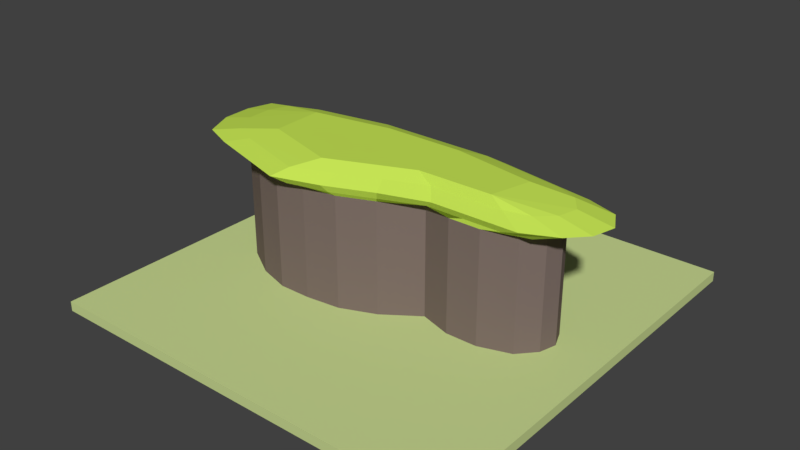 # Source: Forest_IV.blend  (saved by Blender 2.78.0; exported with 4.5.12 LTS)
import bpy
from mathutils import Matrix  # noqa: F401  (used for matrix-valued properties, if any)

bpy.ops.wm.read_factory_settings(use_empty=True)
scene = bpy.context.scene
scene.name = 'Scene'

# ---- collections
col_collection_1 = bpy.data.collections.new('Collection 1'); scene.collection.children.link(col_collection_1)
col_collection_2 = bpy.data.collections.new('Collection 2'); scene.collection.children.link(col_collection_2)
col_collection_3 = bpy.data.collections.new('Collection 3'); scene.collection.children.link(col_collection_3)
col_collection_4 = bpy.data.collections.new('Collection 4'); scene.collection.children.link(col_collection_4)
col_collection_5 = bpy.data.collections.new('Collection 5'); scene.collection.children.link(col_collection_5)
col_collection_6 = bpy.data.collections.new('Collection 6'); scene.collection.children.link(col_collection_6)
col_collection_7 = bpy.data.collections.new('Collection 7'); scene.collection.children.link(col_collection_7)
col_collection_8 = bpy.data.collections.new('Collection 8'); scene.collection.children.link(col_collection_8)
col_collection_9 = bpy.data.collections.new('Collection 9'); scene.collection.children.link(col_collection_9)
col_collection_10 = bpy.data.collections.new('Collection 10'); scene.collection.children.link(col_collection_10)
col_collection_11 = bpy.data.collections.new('Collection 11'); scene.collection.children.link(col_collection_11)
col_collection_12 = bpy.data.collections.new('Collection 12'); scene.collection.children.link(col_collection_12)
col_collection_13 = bpy.data.collections.new('Collection 13'); scene.collection.children.link(col_collection_13)
col_collection_14 = bpy.data.collections.new('Collection 14'); scene.collection.children.link(col_collection_14)
col_collection_15 = bpy.data.collections.new('Collection 15'); scene.collection.children.link(col_collection_15)
col_collection_16 = bpy.data.collections.new('Collection 16'); scene.collection.children.link(col_collection_16)
col_collection_17 = bpy.data.collections.new('Collection 17'); scene.collection.children.link(col_collection_17)
col_collection_18 = bpy.data.collections.new('Collection 18'); scene.collection.children.link(col_collection_18)
col_collection_19 = bpy.data.collections.new('Collection 19'); scene.collection.children.link(col_collection_19)
col_collection_20 = bpy.data.collections.new('Collection 20'); scene.collection.children.link(col_collection_20)

# ---- materials (node trees are filled in below, after node groups)
mat_grass_forest_iv_001 = bpy.data.materials.new('Grass Forest IV.001')
mat_grass_forest_iv_001.alpha_threshold = 0.0
mat_grass_forest_iv_001.use_transparent_shadow = False
mat_grass_forest_iv_001.diffuse_color = (0.59, 0.7, 0.29, 1.0)
mat_grass_forest_iv_001.roughness = 0.5
mat_grass_forest_iv_001.specular_intensity = 0.0
mat_ironwood_forest_iv_001 = bpy.data.materials.new('Ironwood Forest IV.001')
mat_ironwood_forest_iv_001.alpha_threshold = 0.0
mat_ironwood_forest_iv_001.use_transparent_shadow = False
mat_ironwood_forest_iv_001.diffuse_color = (0.208, 0.156, 0.141, 1.0)
mat_ironwood_forest_iv_001.specular_color = (1.0, 0.433, 0.302)
mat_ironwood_forest_iv_001.roughness = 0.5
mat_leaves_forest_iv_001 = bpy.data.materials.new('Leaves Forest IV.001')
mat_leaves_forest_iv_001.alpha_threshold = 0.0
mat_leaves_forest_iv_001.use_transparent_shadow = False
mat_leaves_forest_iv_001.diffuse_color = (0.5797, 0.8, 0.09281, 1.0)
mat_leaves_forest_iv_001.roughness = 0.5
mat_leaves_forest_iv_001.specular_intensity = 0.0

# ---- material node trees

# ---- world
world_world = bpy.data.worlds.new('World'); scene.world = world_world
world_world.color = (0.05088, 0.05088, 0.05088)
world_world.use_sun_shadow = False
world_world.sun_shadow_jitter_overblur = 0.0
world_world.cycles.sampling_method = 'MANUAL'

# ---- meshes
me_cube_002 = bpy.data.meshes.new('Cube.002')
me_cube_002.from_pydata([(8.0, 8.0, -0.1847), (8.0, -8.0, -0.1847), (-8.0, -8.0, -0.1847), (-8.0, 8.0, -0.1847), (8.0, 8.0, 0.1847), (8.0, -8.0, 0.1847), (-8.0, -8.0, 0.1847), (-8.0, 8.0, 0.1847), (-5.629, -1.502, 0.01722), (-5.629, -1.502, 4.396), (-5.71, 1.0, 0.01722), (-5.71, 1.0, 4.396), (5.464, -0.9693, 0.01722), (5.464, -0.9693, 4.396), (5.956, 0.9693, 0.01722), (5.956, 0.9693, 4.396), (1.903, 1.657, 0.01722), (-1.903, 1.657, 0.01722), (-1.903, 1.657, 4.396), (1.903, 1.657, 4.396), (-1.984, -2.597, 0.01722), (1.903, -1.0, 0.01722), (1.903, -1.0, 4.396), (-1.984, -2.597, 4.396), (-6.204, -1.688, 4.548), (-6.443, 1.084, 4.548), (2.225, 2.041, 4.548), (6.347, 1.151, 4.548), (6.022, -1.139, 4.548), (-2.365, -2.982, 4.548), (-2.269, 2.041, 4.548), (2.225, -1.382, 4.548), (-7.174, -1.862, 4.813), (-7.427, 1.332, 4.813), (2.525, 2.4, 4.813), (7.331, 1.394, 4.813), (6.923, -0.9377, 4.813), (-2.72, -3.341, 4.813), (-2.611, 2.4, 4.813), (2.525, -1.523, 4.813), (-5.931, -1.639, 5.113), (-6.167, 1.015, 5.113), (2.141, 1.941, 5.113), (6.071, 1.083, 5.113), (5.769, -0.8299, 5.113), (-2.265, -2.881, 5.113), (-2.173, 1.941, 5.113), (2.141, -1.071, 5.113), (-4.378, -1.277, 5.392), (4.688, 0.6563, 5.392), (-1.463, 1.194, 5.392), (1.516, -0.8848, 5.392), (3.254, 1.849, 4.396), (4.605, 1.62, 4.396), (3.09, -1.365, 0.01722), (4.277, -1.355, 0.01722), (4.605, 1.62, 0.01722), (3.254, 1.849, 0.01722), (4.277, -1.355, 4.396), (3.09, -1.365, 4.396), (3.82, 1.771, 4.548), (5.415, 1.5, 4.548), (5.027, -1.357, 4.548), (3.626, -1.37, 4.548), (4.348, 2.091, 4.813), (6.17, 1.781, 4.813), (5.728, -1.495, 4.813), (4.126, -1.509, 4.813), (3.671, 1.681, 5.113), (5.202, 1.421, 5.113), (4.831, -1.047, 5.113), (3.486, -1.059, 5.113), (0.6344, 2.079, 0.01722), (-0.6344, 2.079, 0.01722), (-0.6344, 2.079, 4.396), (0.6344, 2.079, 4.396), (-0.6881, -2.44, 0.01722), (0.6075, -1.908, 0.01722), (0.6075, -1.908, 4.396), (-0.6881, -2.44, 4.396), (-0.7713, 2.041, 4.548), (0.7268, 2.041, 4.548), (0.6951, -1.991, 4.548), (-0.8347, -2.62, 4.548), (-0.899, 2.4, 4.813), (0.8131, 2.4, 4.813), (0.7768, -2.091, 4.813), (-0.9715, -2.809, 4.813), (-0.7354, 1.941, 5.113), (0.7026, 1.941, 5.113), (0.6721, -1.674, 5.113), (-0.7963, -2.278, 5.113), (1.516, 1.194, 5.392), (-3.172, 1.86, 0.01722), (-4.441, 1.641, 0.01722), (-3.199, -2.608, 4.396), (-4.414, -2.242, 4.396), (-4.441, 1.641, 4.396), (-3.172, 1.86, 4.396), (-4.414, -2.242, 0.01722), (-3.199, -2.608, 0.01722), (-3.799, -2.551, 4.548), (-5.234, -2.119, 4.548), (-5.266, 1.524, 4.548), (-3.767, 1.783, 4.548), (-4.359, -2.848, 4.813), (-5.999, -2.355, 4.813), (-6.035, 1.809, 4.813), (-4.323, 2.105, 4.813), (-3.642, -2.467, 5.113), (-5.019, -2.053, 5.113), (-5.049, 1.444, 5.113), (-3.611, 1.692, 5.113), (-1.526, -2.135, 5.392), (-4.441, 0.6803, 5.392), (-6.114, 0.1662, 0.01722), (-6.085, -0.6677, 0.01722), (-6.085, -0.6677, 4.396), (-6.114, 0.1662, 4.396), (6.047, -0.3231, 0.01722), (6.223, 0.3231, 0.01722), (6.223, 0.3231, 4.396), (6.047, -0.3231, 4.396), (-1.93, 0.2388, 0.01722), (-1.957, -1.179, 0.01722), (1.903, 0.7713, 0.01722), (1.903, -0.1143, 0.01722), (-6.7, -0.7034, 4.548), (-6.732, 0.2812, 4.548), (6.816, 0.4664, 4.548), (6.622, -0.2965, 4.548), (-7.675, -0.7367, 4.813), (-7.711, 0.3885, 4.813), (7.772, 0.6002, 4.813), (7.551, -0.2717, 4.813), (-6.426, -0.694, 5.113), (-6.457, 0.251, 5.113), (6.547, 0.4289, 5.113), (6.362, -0.3035, 5.113), (4.302, -0.8608, 5.392), (3.199, 0.6219, 0.01722), (3.145, -0.1839, 0.01722), (4.496, 0.4725, 0.01722), (4.386, -0.2535, 0.01722), (-0.6523, 0.4163, 0.01722), (-0.6702, -0.8243, 0.01722), (0.6255, 0.5938, 0.01722), (0.6165, -0.4693, 0.01722), (-4.432, 0.1904, 0.01722), (-4.423, -0.8382, 0.01722), (-3.181, 0.2146, 0.01722), (-3.19, -1.009, 0.01722)], [], [(0, 1, 2, 3), (4, 7, 6, 5), (0, 4, 5, 1), (1, 5, 6, 2), (2, 6, 7, 3), (4, 0, 3, 7), (115, 118, 11, 10), (56, 53, 15, 14), (119, 122, 13, 12), (99, 96, 9, 8), (143, 119, 12, 55), (97, 11, 25, 103), (52, 19, 26, 60), (58, 13, 28, 62), (151, 124, 20, 100), (147, 126, 21, 77), (54, 59, 22, 21), (76, 79, 23, 20), (93, 98, 18, 17), (72, 75, 19, 16), (62, 28, 36, 66), (60, 26, 34, 64), (101, 29, 37, 105), (78, 22, 31, 82), (121, 15, 27, 129), (74, 18, 30, 80), (117, 9, 24, 127), (95, 23, 29, 101), (105, 37, 45, 109), (84, 38, 46, 88), (86, 39, 47, 90), (103, 25, 33, 107), (129, 27, 35, 133), (127, 24, 32, 131), (82, 31, 39, 86), (80, 30, 38, 84), (135, 40, 48, 114), (137, 43, 49, 139), (111, 41, 114), (64, 34, 42, 68), (66, 36, 44, 70), (107, 33, 41, 111), (133, 35, 43, 137), (131, 32, 40, 135), (90, 47, 51, 113), (88, 46, 50, 92), (109, 45, 113), (68, 42, 92), (70, 44, 139), (47, 71, 139, 51), (71, 70, 139), (43, 69, 92, 49), (69, 68, 92), (39, 67, 71, 47), (67, 66, 70, 71), (35, 65, 69, 43), (65, 64, 68, 69), (27, 61, 65, 35), (61, 60, 64, 65), (31, 63, 67, 39), (63, 62, 66, 67), (12, 13, 58, 55), (55, 58, 59, 54), (22, 59, 63, 31), (59, 58, 62, 63), (15, 53, 61, 27), (53, 52, 60, 61), (126, 141, 54, 21), (141, 143, 55, 54), (16, 19, 52, 57), (57, 52, 53, 56), (42, 89, 92), (89, 88, 92), (45, 91, 113), (91, 90, 113), (26, 81, 85, 34), (81, 80, 84, 85), (29, 83, 87, 37), (83, 82, 86, 87), (37, 87, 91, 45), (87, 86, 90, 91), (34, 85, 89, 42), (85, 84, 88, 89), (19, 75, 81, 26), (75, 74, 80, 81), (23, 79, 83, 29), (79, 78, 82, 83), (17, 18, 74, 73), (73, 74, 75, 72), (21, 22, 78, 77), (77, 78, 79, 76), (124, 145, 76, 20), (145, 147, 77, 76), (40, 110, 113, 48), (110, 109, 113), (38, 108, 112, 46), (108, 107, 111, 112), (46, 112, 114, 50), (112, 111, 114), (30, 104, 108, 38), (104, 103, 107, 108), (32, 106, 110, 40), (106, 105, 109, 110), (9, 96, 102, 24), (96, 95, 101, 102), (24, 102, 106, 32), (102, 101, 105, 106), (10, 11, 97, 94), (94, 97, 98, 93), (116, 149, 99, 8), (149, 151, 100, 99), (18, 98, 104, 30), (98, 97, 103, 104), (20, 23, 95, 100), (100, 95, 96, 99), (94, 93, 150, 148), (148, 150, 151, 149), (10, 94, 148, 115), (115, 148, 149, 116), (73, 72, 146, 144), (144, 146, 147, 145), (17, 73, 144, 123), (123, 144, 145, 124), (57, 56, 142, 140), (140, 142, 143, 141), (16, 57, 140, 125), (125, 140, 141, 126), (113, 50, 114, 48), (51, 92, 50, 113), (49, 92, 51, 139), (33, 132, 136, 41), (132, 131, 135, 136), (36, 134, 138, 44), (134, 133, 137, 138), (44, 138, 139), (138, 137, 139), (41, 136, 114), (136, 135, 114), (25, 128, 132, 33), (128, 127, 131, 132), (28, 130, 134, 36), (130, 129, 133, 134), (11, 118, 128, 25), (118, 117, 127, 128), (13, 122, 130, 28), (122, 121, 129, 130), (72, 16, 125, 146), (146, 125, 126, 147), (93, 17, 123, 150), (150, 123, 124, 151), (56, 14, 120, 142), (142, 120, 119, 143), (14, 15, 121, 120), (120, 121, 122, 119), (8, 9, 117, 116), (116, 117, 118, 115)])
me_cube_002.polygons.foreach_set('use_smooth', [True] * 156)
me_cube_002.polygons.foreach_set('material_index', [0, 0, 0, 0, 0, 0, 1, 1, 1, 1, 0, 2, 2, 2, 0, 0, 1, 1, 1, 1, 2, 2, 2, 2, 2, 2, 2, 2, 2, 2, 2, 2, 2, 2, 2, 2, 2, 2, 2, 2, 2, 2, 2, 2, 2, 2, 2, 2, 2, 2, 2, 2, 2, 2, 2, 2, 2, 2, 2, 2, 2, 1, 1, 2, 2, 2, 2, 0, 0, 1, 1, 2, 2, 2, 2, 2, 2, 2, 2, 2, 2, 2, 2, 2, 2, 2, 2, 1, 1, 1, 1, 0, 0, 2, 2, 2, 2, 2, 2, 2, 2, 2, 2, 2, 2, 2, 2, 1, 1, 0, 0, 2, 2, 1, 1, 0, 0, 0, 0, 0, 0, 0, 0, 0, 0, 0, 0, 2, 2, 2, 2, 2, 2, 2, 2, 2, 2, 2, 2, 2, 2, 2, 2, 2, 2, 2, 0, 0, 0, 0, 0, 0, 1, 1, 1, 1])
_k = set([(0, 1), (0, 3), (0, 4), (1, 2), (1, 5), (2, 3), (2, 6), (3, 7), (4, 5), (4, 7), (5, 6), (6, 7), (8, 9), (8, 99), (8, 116), (9, 24), (9, 96), (9, 117), (10, 11), (10, 94), (10, 115), (11, 25), (11, 97), (11, 118), (12, 13), (12, 55), (12, 119), (13, 28), (13, 58), (13, 122), (14, 15), (14, 56), (14, 120), (15, 27), (15, 53), (15, 121), (16, 19), (16, 57), (16, 72), (17, 18), (17, 73), (17, 93), (18, 30), (18, 74), (18, 98), (19, 26), (19, 52), (19, 75), (20, 23), (20, 76), (20, 100), (21, 22), (21, 54), (21, 77), (22, 31), (22, 59), (22, 78), (23, 29), (23, 79), (23, 95), (24, 32), (24, 102), (24, 127), (25, 33), (25, 103), (25, 128), (26, 34), (26, 60), (26, 81), (27, 35), (27, 61), (27, 129), (28, 36), (28, 62), (28, 130), (29, 37), (29, 83), (29, 101), (30, 38), (30, 80), (30, 104), (31, 39), (31, 63), (31, 82), (32, 40), (32, 106), (32, 131), (33, 41), (33, 107), (33, 132), (34, 42), (34, 64), (34, 85), (35, 43), (35, 65), (35, 133), (36, 44), (36, 66), (36, 134), (37, 45), (37, 87), (37, 105), (38, 46), (38, 84), (38, 108), (39, 47), (39, 67), (39, 86), (40, 48), (40, 110), (40, 135), (41, 111), (41, 114), (41, 136), (42, 68), (42, 89), (42, 92), (43, 49), (43, 69), (43, 137), (44, 70), (44, 138), (44, 139), (45, 91), (45, 109), (45, 113), (46, 50), (46, 88), (46, 112), (47, 51), (47, 71), (47, 90), (48, 113), (48, 114), (49, 92), (49, 139), (50, 92), (50, 114), (51, 113), (51, 139), (52, 53), (52, 57), (52, 60), (53, 56), (53, 61), (54, 55), (54, 59), (55, 58), (56, 57), (58, 59), (58, 62), (59, 63), (60, 61), (61, 65), (62, 63), (62, 66), (64, 65), (65, 69), (66, 67), (66, 70), (68, 69), (69, 92), (70, 71), (70, 139), (72, 73), (72, 75), (73, 74), (74, 75), (74, 80), (75, 81), (76, 77), (76, 79), (77, 78), (78, 79), (78, 82), (79, 83), (80, 81), (82, 83), (82, 86), (83, 87), (84, 85), (86, 87), (86, 90), (87, 91), (88, 89), (90, 91), (93, 94), (93, 98), (94, 97), (95, 96), (95, 100), (95, 101), (96, 99), (96, 102), (97, 98), (97, 103), (98, 104), (99, 100), (101, 102), (102, 106), (103, 104), (103, 107), (105, 106), (106, 110), (107, 108), (107, 111), (109, 110), (111, 112), (111, 114), (114, 135), (114, 136), (115, 116), (115, 118), (116, 117), (117, 118), (117, 127), (118, 128), (119, 120), (119, 122), (120, 121), (121, 122), (121, 129), (122, 130), (127, 128), (127, 131), (128, 132), (129, 130), (129, 133), (130, 134), (131, 132), (131, 135), (132, 136), (133, 134), (133, 137), (134, 138), (135, 136), (137, 138), (137, 139), (138, 139)])
me_cube_002.attributes.new('sharp_edge', 'BOOLEAN', 'EDGE').data.foreach_set('value', [ (min(e.vertices), max(e.vertices)) in _k for e in me_cube_002.edges])
me_cube_002.materials.append(mat_grass_forest_iv_001)
me_cube_002.materials.append(mat_ironwood_forest_iv_001)
me_cube_002.materials.append(mat_leaves_forest_iv_001)
me_cube_002.use_remesh_preserve_volume = False
me_cube_002.use_remesh_preserve_attributes = False
me_cube_002.use_mirror_vertex_groups = False
me_cube_002.update()
me_cube_002.normals_split_custom_set([tuple(v) for v in zip(*[iter([0.0, 0.0, -1.0, 0.0, 0.0, -1.0, 0.0, 0.0, -1.0, 0.0, 0.0, -1.0, 8.466e-10, 0.0, 1.0, 8.466e-10, 0.0, 1.0, 8.466e-10, 0.0, 1.0, 8.466e-10, 0.0, 1.0, 1.0, -2.824e-07, 1.937e-06, 1.0, -2.824e-07, 1.937e-06, 1.0, -2.824e-07, 1.937e-06, 1.0, -2.824e-07, 1.937e-06, -2.831e-07, -1.0, -5.165e-06, -2.831e-07, -1.0, -5.165e-06, -2.831e-07, -1.0, -5.165e-06, -2.831e-07, -1.0, -5.165e-06, -1.0, 2.421e-07, -5.81e-06, -1.0, 2.421e-07, -5.81e-06, -1.0, 2.421e-07, -5.81e-06, -1.0, 2.421e-07, -5.81e-06, 2.384e-07, 1.0, 7.101e-06, 2.384e-07, 1.0, 7.101e-06, 2.384e-07, 1.0, 7.101e-06, 2.384e-07, 1.0, 7.101e-06, -0.8998, 0.4363, -1.469e-08, -0.8998, 0.4363, -1.469e-08, -0.8998, 0.4363, -1.469e-08, -0.8998, 0.4363, -1.469e-08, 0.4341, 0.9009, -1.315e-07, 0.4341, 0.9009, -1.315e-07, 0.4341, 0.9009, -1.315e-07, 0.4341, 0.9009, -1.315e-07, 0.7425, -0.6698, -1.017e-07, 0.7425, -0.6698, -1.017e-07, 0.7425, -0.6698, -1.017e-07, 0.7425, -0.6698, -1.017e-07, -0.5206, -0.8538, 0.0, -0.5206, -0.8538, 0.0, -0.5206, -0.8538, 0.0, -0.5206, -0.8538, 0.0, 2.521e-08, 1.062e-08, -1.0, 5.776e-08, 8.04e-09, -1.0, 3.602e-08, 5.4e-08, -1.0, 1.467e-08, 2.204e-08, -1.0, -0.1825, 0.4132, -0.8922, -0.1825, 0.4132, -0.8922, -0.1825, 0.4132, -0.8922, -0.1825, 0.4132, -0.8922, 0.018, 0.6782, -0.7346, 0.018, 0.6782, -0.7346, 0.018, 0.6782, -0.7346, 0.018, 0.6782, -0.7346, 0.1354, -0.4894, -0.8615, 0.1354, -0.4894, -0.8615, 0.1354, -0.4894, -0.8615, 0.1354, -0.4894, -0.8615, -2.322e-10, 0.0, -1.0, 4.763e-10, 0.0, -1.0, 3.486e-10, 0.0, -1.0, -2.765e-10, 0.0, -1.0, -2.768e-10, 0.0, -1.0, 1.759e-10, 0.0, -1.0, 1.704e-10, 0.0, -1.0, -9.571e-10, 0.0, -1.0, -0.2942, -0.9558, 0.0, -0.2942, -0.9558, 0.0, -0.2942, -0.9558, 0.0, -0.2942, -0.9558, 0.0, 0.1203, -0.9927, -3.358e-08, 0.1203, -0.9927, -3.358e-08, 0.1203, -0.9927, -3.358e-08, 0.1203, -0.9927, -3.358e-08, 0.1578, 0.9875, 0.0, 0.1578, 0.9875, 0.0, 0.1578, 0.9875, 0.0, 0.1578, 0.9875, 0.0, 0.3154, 0.949, 0.0, 0.3154, 0.949, 0.0, 0.3154, 0.949, 0.0, 0.3154, 0.949, 0.0, 0.2486, -0.702, -0.6674, 0.2486, -0.702, -0.6674, 0.2486, -0.702, -0.6674, 0.2486, -0.702, -0.6674, 0.09168, 0.5402, -0.8365, 0.09168, 0.5402, -0.8365, 0.09168, 0.5402, -0.8365, 0.09168, 0.5402, -0.8365, -0.1469, -0.4888, -0.86, -0.1469, -0.4888, -0.86, -0.1469, -0.4888, -0.86, -0.1469, -0.4888, -0.86, 0.2129, -0.3965, -0.893, 0.2129, -0.3965, -0.893, 0.2129, -0.3965, -0.893, 0.2129, -0.3965, -0.893, 0.2501, 0.1384, -0.9583, 0.2501, 0.1384, -0.9583, 0.2501, 0.1384, -0.9583, 0.2501, 0.1384, -0.9583, -0.08848, 0.5805, -0.8094, -0.08848, 0.5805, -0.8094, -0.08848, 0.5805, -0.8094, -0.08848, 0.5805, -0.8094, -0.2251, -0.1179, -0.9672, -0.2251, -0.1179, -0.9672, -0.2251, -0.1179, -0.9672, -0.2251, -0.1179, -0.9672, -0.08432, -0.5306, -0.8434, -0.08432, -0.5306, -0.8434, -0.08432, -0.5306, -0.8434, -0.08432, -0.5306, -0.8434, -0.1341, -0.446, 0.8849, -0.1341, -0.446, 0.8849, -0.1341, -0.446, 0.8849, -0.1341, -0.446, 0.8849, 0.0, 0.5473, 0.8369, 0.0, 0.5473, 0.8369, 0.0, 0.5473, 0.8369, 0.0, 0.5473, 0.8369, 0.1784, -0.4898, 0.8534, 0.1784, -0.4898, 0.8534, 0.1784, -0.4898, 0.8534, 0.1784, -0.4898, 0.8534, -0.1466, 0.411, -0.8997, -0.1466, 0.411, -0.8997, -0.1466, 0.411, -0.8997, -0.1466, 0.411, -0.8997, 0.2343, 0.1443, -0.9614, 0.2343, 0.1443, -0.9614, 0.2343, 0.1443, -0.9614, 0.2343, 0.1443, -0.9614, -0.249, -0.1178, -0.9613, -0.249, -0.1178, -0.9613, -0.249, -0.1178, -0.9613, -0.249, -0.1178, -0.9613, 0.2805, -0.7809, -0.5581, 0.2805, -0.7809, -0.5581, 0.2805, -0.7809, -0.5581, 0.2805, -0.7809, -0.5581, 0.0, 0.5936, -0.8048, 0.0, 0.5936, -0.8048, 0.0, 0.5936, -0.8048, 0.0, 0.5936, -0.8048, -0.1421, -0.02734, 0.9895, -0.1421, -0.02734, 0.9895, -0.1421, -0.02734, 0.9895, -0.1421, -0.02734, 0.9895, 0.1486, 0.006269, 0.9889, 0.1486, 0.006269, 0.9889, 0.1486, 0.006269, 0.9889, 0.1486, 0.006269, 0.9889, -0.1027, 0.2671, 0.9582, -0.1027, 0.2671, 0.9582, -0.1027, 0.2671, 0.9582, 0.08403, 0.4952, 0.8647, 0.08403, 0.4952, 0.8647, 0.08403, 0.4952, 0.8647, 0.08403, 0.4952, 0.8647, 0.1506, -0.4147, 0.8974, 0.1506, -0.4147, 0.8974, 0.1506, -0.4147, 0.8974, 0.1506, -0.4147, 0.8974, -0.1336, 0.37, 0.9194, -0.1336, 0.37, 0.9194, -0.1336, 0.37, 0.9194, -0.1336, 0.37, 0.9194, 0.2087, 0.1324, 0.969, 0.2087, 0.1324, 0.969, 0.2087, 0.1324, 0.969, 0.2087, 0.1324, 0.969, -0.2224, -0.1071, 0.9691, -0.2224, -0.1071, 0.9691, -0.2224, -0.1071, 0.9691, -0.2224, -0.1071, 0.9691, 0.2137, -0.5199, 0.8271, 0.2137, -0.5199, 0.8271, 0.2137, -0.5199, 0.8271, 0.2137, -0.5199, 0.8271, 0.0, 0.3492, 0.937, 0.0, 0.3492, 0.937, 0.0, 0.3492, 0.937, 0.0, 0.3492, 0.937, -0.0827, -0.2751, 0.9579, -0.0827, -0.2751, 0.9579, -0.08859, -0.2705, 0.9586, 0.05258, 0.3098, 0.9493, 0.05258, 0.3098, 0.9493, 0.05258, 0.3098, 0.9493, 0.1532, -0.661, 0.7346, 0.1532, -0.661, 0.7346, 0.1532, -0.661, 0.7346, 0.007113, -0.824, 0.5666, 0.007113, -0.824, 0.5666, 0.007112, -0.824, 0.5666, 0.007113, -0.824, 0.5666, 0.007113, -0.824, 0.5666, 0.007112, -0.824, 0.5666, 0.007112, -0.824, 0.5666, 0.06548, 0.3018, 0.9511, 0.06548, 0.3018, 0.9511, 0.06548, 0.3018, 0.9511, 0.06548, 0.3018, 0.9511, 0.05258, 0.3098, 0.9493, 0.05258, 0.3098, 0.9493, 0.05258, 0.3098, 0.9493, 0.004753, -0.5506, 0.8348, 0.004753, -0.5506, 0.8348, 0.004753, -0.5506, 0.8348, 0.004753, -0.5506, 0.8348, 0.004753, -0.5506, 0.8348, 0.004753, -0.5506, 0.8348, 0.004753, -0.5506, 0.8348, 0.004753, -0.5506, 0.8348, 0.1343, 0.3752, 0.9171, 0.1343, 0.3752, 0.9171, 0.1343, 0.3752, 0.9171, 0.1343, 0.3752, 0.9171, 0.08403, 0.4952, 0.8647, 0.08403, 0.4952, 0.8647, 0.08403, 0.4952, 0.8647, 0.08403, 0.4952, 0.8647, 0.147, 0.4174, -0.8967, 0.147, 0.4174, -0.8967, 0.147, 0.4174, -0.8967, 0.147, 0.4174, -0.8967, 0.09168, 0.5403, -0.8365, 0.09168, 0.5402, -0.8365, 0.09168, 0.5402, -0.8365, 0.09168, 0.5403, -0.8365, 0.007583, -0.8785, -0.4777, 0.007583, -0.8785, -0.4777, 0.007583, -0.8785, -0.4777, 0.007583, -0.8785, -0.4777, 0.007583, -0.8785, -0.4777, 0.007583, -0.8785, -0.4777, 0.007583, -0.8785, -0.4777, 0.007583, -0.8785, -0.4777, 0.3091, -0.951, -3.446e-08, 0.3091, -0.951, -3.446e-08, 0.3091, -0.951, -3.446e-08, 0.3091, -0.951, -3.446e-08, 0.008632, -1.0, -6.181e-09, 0.008632, -1.0, -6.181e-09, 0.008632, -1.0, -6.181e-09, 0.008632, -1.0, -6.181e-09, -0.1017, -0.7451, -0.6592, -0.1017, -0.7451, -0.6592, -0.1017, -0.7451, -0.6592, -0.1017, -0.7451, -0.6592, 0.008617, -0.9982, -0.05871, 0.008617, -0.9982, -0.05871, 0.008617, -0.9982, -0.05871, 0.008617, -0.9982, -0.05871, 0.1973, 0.4504, -0.8708, 0.1973, 0.4504, -0.8708, 0.1973, 0.4504, -0.8708, 0.1973, 0.4504, -0.8708, 0.1663, 0.9798, -0.1114, 0.1663, 0.9798, -0.1114, 0.1663, 0.9798, -0.1114, 0.1663, 0.9798, -0.1114, 1.759e-10, 0.0, -1.0, 2.386e-10, 0.0, -1.0, 1.382e-10, 0.0, -1.0, 1.704e-10, 0.0, -1.0, 2.386e-10, 0.0, -1.0, 2.521e-08, 1.062e-08, -1.0, 1.467e-08, 2.204e-08, -1.0, 1.382e-10, 0.0, -1.0, -0.1411, 0.99, -1.201e-08, -0.1411, 0.99, -1.201e-08, -0.1411, 0.99, -1.201e-08, -0.1411, 0.99, -1.201e-08, 0.1673, 0.9859, -2.063e-08, 0.1673, 0.9859, -2.063e-08, 0.1673, 0.9859, -2.063e-08, 0.1673, 0.9859, -2.063e-08, 0.0, 0.3492, 0.937, 0.0, 0.3492, 0.937, 0.0, 0.3492, 0.937, 0.0, 0.3492, 0.937, 0.0, 0.3492, 0.937, 0.0, 0.3492, 0.937, 0.2137, -0.5199, 0.8271, 0.2137, -0.5199, 0.8271, 0.2137, -0.5199, 0.8271, 0.2137, -0.5199, 0.8271, 0.2137, -0.5199, 0.8271, 0.2137, -0.5199, 0.8271, 0.0, 0.5936, -0.8048, 0.0, 0.5936, -0.8048, 0.0, 0.5936, -0.8048, 0.0, 0.5936, -0.8048, 0.0, 0.5936, -0.8048, 0.0, 0.5936, -0.8048, 0.0, 0.5936, -0.8048, 0.0, 0.5936, -0.8048, 0.2098, -0.77, -0.6026, 0.2098, -0.77, -0.6026, 0.2098, -0.77, -0.6026, 0.2098, -0.77, -0.6026, 0.3445, -0.8384, -0.4224, 0.3445, -0.8384, -0.4224, 0.3445, -0.8384, -0.4224, 0.3445, -0.8384, -0.4224, 0.2123, -0.6018, 0.7699, 0.2123, -0.6018, 0.7699, 0.2123, -0.6018, 0.7699, 0.2123, -0.6018, 0.7699, 0.2194, -0.5338, 0.8167, 0.2194, -0.5338, 0.8167, 0.2194, -0.5338, 0.8167, 0.2194, -0.5338, 0.8167, 0.0, 0.5473, 0.8369, 0.0, 0.5473, 0.8369, 0.0, 0.5473, 0.8369, 0.0, 0.5473, 0.8369, 0.0, 0.5473, 0.8369, 0.0, 0.5473, 0.8369, 0.0, 0.5473, 0.8369, 0.0, 0.5473, 0.8369, 0.09037, 0.5929, -0.8002, 0.09037, 0.5929, -0.8002, 0.09037, 0.5929, -0.8002, 0.09037, 0.5929, -0.8002, 0.0, 0.9711, 0.2385, 0.0, 0.9711, 0.2385, 0.0, 0.9711, 0.2385, 0.0, 0.9711, 0.2385, 0.09972, -0.5429, -0.8339, 0.09972, -0.5429, -0.8339, 0.09972, -0.5429, -0.8339, 0.09972, -0.5429, -0.8339, 0.3078, -0.7489, -0.5869, 0.3078, -0.7489, -0.5869, 0.3078, -0.7489, -0.5869, 0.3078, -0.7489, -0.5869, -0.3154, 0.949, 0.0, -0.3154, 0.949, 0.0, -0.3154, 0.949, 0.0, -0.3154, 0.949, 0.0, 0.0, 1.0, 4.291e-08, 0.0, 1.0, 4.291e-08, 0.0, 1.0, 4.291e-08, 0.0, 1.0, 4.291e-08, 0.5739, -0.8189, 1.562e-08, 0.5739, -0.8189, 1.562e-08, 0.5739, -0.8189, 1.562e-08, 0.5739, -0.8189, 1.562e-08, 0.3801, -0.9249, -1.319e-08, 0.3801, -0.9249, -1.319e-08, 0.3801, -0.9249, -1.319e-08, 0.3801, -0.9249, -1.319e-08, 4.763e-10, 0.0, -1.0, -1.016e-10, 0.0, -1.0, -8.414e-11, 0.0, -1.0, 3.486e-10, 0.0, -1.0, -1.016e-10, 0.0, -1.0, -2.768e-10, 0.0, -1.0, -9.571e-10, 0.0, -1.0, -8.414e-11, 0.0, -1.0, -0.09079, -0.2688, 0.9589, -0.08483, -0.2734, 0.9581, -0.08859, -0.2705, 0.9586, -0.09079, -0.2688, 0.9589, -0.08483, -0.2734, 0.9581, -0.0827, -0.2751, 0.9579, -0.08859, -0.2705, 0.9586, -0.08422, 0.488, 0.8688, -0.08422, 0.488, 0.8688, -0.08422, 0.488, 0.8688, -0.08422, 0.488, 0.8688, -0.08422, 0.488, 0.8688, -0.08422, 0.488, 0.8688, -0.08422, 0.488, 0.8688, -0.08422, 0.488, 0.8688, -0.05254, 0.3044, 0.9511, -0.05254, 0.3044, 0.9511, -0.05254, 0.3044, 0.9511, -0.05254, 0.3044, 0.9511, -0.05254, 0.3044, 0.9511, -0.05254, 0.3044, 0.9511, -0.05254, 0.3044, 0.9511, -0.09196, 0.5328, -0.8412, -0.09196, 0.5328, -0.8412, -0.09197, 0.5328, -0.8412, -0.09196, 0.5328, -0.8412, -0.09196, 0.5328, -0.8412, -0.09197, 0.5328, -0.8412, -0.09197, 0.5328, -0.8412, -0.09197, 0.5328, -0.8412, -0.1604, -0.3692, 0.9154, -0.1604, -0.3692, 0.9154, -0.1604, -0.3692, 0.9154, -0.1604, -0.3692, 0.9154, -0.1341, -0.446, 0.8849, -0.1341, -0.446, 0.8849, -0.1341, -0.446, 0.8849, -0.1341, -0.446, 0.8849, -0.185, -0.3448, -0.9203, -0.185, -0.3448, -0.9203, -0.185, -0.3448, -0.9203, -0.185, -0.3448, -0.9203, -0.2273, -0.7561, -0.6137, -0.2273, -0.7561, -0.6137, -0.2273, -0.7561, -0.6137, -0.2273, -0.7561, -0.6137, -0.1764, -0.4093, -0.8952, -0.1764, -0.4093, -0.8952, -0.1764, -0.4093, -0.8952, -0.1764, -0.4093, -0.8952, -0.1469, -0.4888, -0.86, -0.1469, -0.4888, -0.86, -0.1469, -0.4888, -0.86, -0.1469, -0.4888, -0.86, -0.4508, 0.8926, 1.078e-08, -0.4508, 0.8926, 1.078e-08, -0.4508, 0.8926, 1.078e-08, -0.4508, 0.8926, 1.078e-08, -0.1701, 0.9854, 3.635e-08, -0.1701, 0.9854, 3.635e-08, -0.1701, 0.9854, 3.635e-08, -0.1701, 0.9854, 3.635e-08, -5.459e-08, 1.637e-08, -1.0, -2.388e-08, 1.244e-08, -1.0, -9.493e-09, 1.684e-08, -1.0, -2.601e-08, 4.78e-08, -1.0, -2.388e-08, 1.244e-08, -1.0, -2.322e-10, 0.0, -1.0, -2.765e-10, 0.0, -1.0, -9.493e-09, 1.684e-08, -1.0, -0.01374, 0.6808, -0.7323, -0.01374, 0.6808, -0.7323, -0.01374, 0.6808, -0.7323, -0.01374, 0.6808, -0.7323, -0.1677, 0.9718, -0.1655, -0.1677, 0.9718, -0.1655, -0.1677, 0.9718, -0.1655, -0.1677, 0.9718, -0.1655, 0.008399, -1.0, -7.996e-08, 0.008399, -1.0, -7.996e-08, 0.008399, -1.0, -7.996e-08, 0.008399, -1.0, -7.996e-08, -0.2879, -0.9577, -2.211e-08, -0.2879, -0.9577, -2.211e-08, -0.2879, -0.9577, -2.211e-08, -0.2879, -0.9577, -2.211e-08, -1.146e-08, -1.834e-08, -1.0, 1.492e-11, 0.0, -1.0, -9.657e-11, 0.0, -1.0, -2.544e-08, -1.218e-08, -1.0, -2.544e-08, -1.218e-08, -1.0, -9.657e-11, 0.0, -1.0, -2.322e-10, 0.0, -1.0, -2.388e-08, 1.244e-08, -1.0, -3.032e-08, -4.703e-08, -1.0, -1.146e-08, -1.834e-08, -1.0, -2.544e-08, -1.218e-08, -1.0, -5.395e-08, -2.041e-08, -1.0, -5.395e-08, -2.041e-08, -1.0, -2.544e-08, -1.218e-08, -1.0, -2.388e-08, 1.244e-08, -1.0, -5.459e-08, 1.637e-08, -1.0, -3.011e-10, 0.0, -1.0, -1.415e-10, 0.0, -1.0, -1.036e-10, 0.0, -1.0, -5.334e-11, 0.0, -1.0, -5.334e-11, 0.0, -1.0, -1.036e-10, 0.0, -1.0, -2.768e-10, 0.0, -1.0, -1.016e-10, 0.0, -1.0, -7.034e-10, 0.0, -1.0, -3.011e-10, 0.0, -1.0, -5.334e-11, 0.0, -1.0, -4.75e-11, 0.0, -1.0, -4.75e-11, 0.0, -1.0, -5.334e-11, 0.0, -1.0, -1.016e-10, 0.0, -1.0, 4.763e-10, 0.0, -1.0, 3.258e-10, 0.0, -1.0, 8.957e-09, -2.744e-08, -1.0, 2.299e-08, -1.98e-08, -1.0, 3.253e-10, 0.0, -1.0, 3.253e-10, 0.0, -1.0, 2.299e-08, -1.98e-08, -1.0, 2.521e-08, 1.062e-08, -1.0, 2.386e-10, 0.0, -1.0, 7.371e-11, 0.0, -1.0, 3.258e-10, 0.0, -1.0, 3.253e-10, 0.0, -1.0, 1.433e-10, 0.0, -1.0, 1.433e-10, 0.0, -1.0, 3.253e-10, 0.0, -1.0, 2.386e-10, 0.0, -1.0, 1.759e-10, 0.0, -1.0, 0.0, 0.0, 1.0, 0.0, 0.0, 1.0, 0.0, 0.0, 1.0, 0.0, 0.0, 1.0, 1.222e-08, 0.0, 1.0, 1.3e-08, 0.0, 1.0, 0.0, 0.0, 1.0, 0.0, 0.0, 1.0, 2.756e-08, 0.0, 1.0, 1.3e-08, 0.0, 1.0, 1.222e-08, 0.0, 1.0, 2.756e-08, 0.0, 1.0, -0.2192, 0.07369, 0.9729, -0.2192, 0.07369, 0.9729, -0.2192, 0.07369, 0.9729, -0.2192, 0.07369, 0.9729, -0.2338, -0.007532, 0.9723, -0.2338, -0.007532, 0.9723, -0.2338, -0.007532, 0.9723, -0.2338, -0.007532, 0.9723, 0.234, -0.2394, 0.9423, 0.234, -0.2394, 0.9423, 0.234, -0.2394, 0.9423, 0.234, -0.2394, 0.9423, 0.2461, -0.06247, 0.9672, 0.2461, -0.06247, 0.9672, 0.2461, -0.06247, 0.9672, 0.2461, -0.06247, 0.9672, 0.1864, -0.2097, 0.9598, 0.1864, -0.2097, 0.9598, 0.1864, -0.2097, 0.9598, 0.1434, -0.0364, 0.989, 0.1434, -0.0364, 0.989, 0.1434, -0.0364, 0.989, -0.1482, 0.05626, 0.9874, -0.1482, 0.05626, 0.9874, -0.1482, 0.05626, 0.9874, -0.1358, -0.004374, 0.9907, -0.1358, -0.004374, 0.9907, -0.1358, -0.004374, 0.9907, -0.2458, 0.08059, -0.966, -0.2458, 0.08059, -0.966, -0.2458, 0.08059, -0.966, -0.2458, 0.08059, -0.966, -0.2617, -0.008432, -0.9651, -0.2617, -0.008432, -0.9651, -0.2617, -0.008432, -0.9651, -0.2617, -0.008432, -0.9651, 0.2972, -0.2418, -0.9237, 0.2972, -0.2418, -0.9237, 0.2972, -0.2418, -0.9237, 0.2972, -0.2418, -0.9237, 0.2752, -0.06984, -0.9589, 0.2752, -0.06984, -0.9589, 0.2752, -0.06984, -0.9589, 0.2752, -0.06984, -0.9589, -0.2063, 0.08731, -0.9746, -0.2063, 0.08731, -0.9746, -0.2063, 0.08731, -0.9746, -0.2063, 0.08731, -0.9746, -0.2398, -0.007991, -0.9708, -0.2398, -0.007991, -0.9708, -0.2398, -0.007991, -0.9708, -0.2398, -0.007991, -0.9708, 0.2324, -0.1846, -0.9549, 0.2324, -0.1846, -0.9549, 0.2324, -0.1846, -0.9549, 0.2324, -0.1846, -0.9549, 0.2603, -0.06835, -0.9631, 0.2603, -0.06835, -0.9631, 0.2603, -0.06835, -0.9631, 0.2603, -0.06835, -0.9631, -1.415e-10, 0.0, -1.0, 7.371e-11, 0.0, -1.0, 1.433e-10, 0.0, -1.0, -1.036e-10, 0.0, -1.0, -1.036e-10, 0.0, -1.0, 1.433e-10, 0.0, -1.0, 1.759e-10, 0.0, -1.0, -2.768e-10, 0.0, -1.0, 1.492e-11, 0.0, -1.0, -7.034e-10, 0.0, -1.0, -4.75e-11, 0.0, -1.0, -9.657e-11, 0.0, -1.0, -9.657e-11, 0.0, -1.0, -4.75e-11, 0.0, -1.0, 4.763e-10, 0.0, -1.0, -2.322e-10, 0.0, -1.0, 8.957e-09, -2.744e-08, -1.0, 2.106e-08, -6.452e-08, -1.0, 4.757e-08, -3.648e-08, -1.0, 2.299e-08, -1.98e-08, -1.0, 2.299e-08, -1.98e-08, -1.0, 4.757e-08, -3.648e-08, -1.0, 5.776e-08, 8.04e-09, -1.0, 2.521e-08, 1.062e-08, -1.0, 0.9241, 0.3821, -1.638e-07, 0.9241, 0.3821, -1.638e-07, 0.9241, 0.3821, -1.638e-07, 0.9241, 0.3821, -1.638e-07, 0.9647, -0.2633, -1.576e-07, 0.9647, -0.2633, -1.576e-07, 0.9647, -0.2633, -1.576e-07, 0.9647, -0.2633, -1.576e-07, -0.8774, -0.4798, 2.148e-08, -0.8774, -0.4798, 2.148e-08, -0.8774, -0.4798, 2.148e-08, -0.8774, -0.4798, 2.148e-08, -0.9994, -0.03461, 1.147e-09, -0.9994, -0.03461, 1.147e-09, -0.9994, -0.03461, 1.147e-09, -0.9994, -0.03461, 1.147e-09])] * 3)])

# ---- objects
ob_forest_iv = bpy.data.objects.new('Forest IV', me_cube_002)

# ---- transforms, parenting, visibility, modifiers, constraints
ob_forest_iv.location = (0.0, 0.0, 0.0)
ob_forest_iv.rotation_euler = (-1.629e-07, 0.0, 0.0)
ob_forest_iv.color = (0.8, 0.8, 0.8, 1.0)
ob_forest_iv.lineart.crease_threshold = 0.0

# ---- collection membership
col_collection_1.objects.link(ob_forest_iv)
col_collection_2.objects.link(ob_forest_iv)
col_collection_3.objects.link(ob_forest_iv)
col_collection_4.objects.link(ob_forest_iv)
col_collection_5.objects.link(ob_forest_iv)
col_collection_6.objects.link(ob_forest_iv)
col_collection_7.objects.link(ob_forest_iv)
col_collection_8.objects.link(ob_forest_iv)
col_collection_9.objects.link(ob_forest_iv)
col_collection_10.objects.link(ob_forest_iv)
col_collection_11.objects.link(ob_forest_iv)
col_collection_12.objects.link(ob_forest_iv)
col_collection_13.objects.link(ob_forest_iv)
col_collection_14.objects.link(ob_forest_iv)
col_collection_15.objects.link(ob_forest_iv)
col_collection_16.objects.link(ob_forest_iv)
col_collection_17.objects.link(ob_forest_iv)
col_collection_18.objects.link(ob_forest_iv)
col_collection_19.objects.link(ob_forest_iv)
col_collection_20.objects.link(ob_forest_iv)

# ---- scene / render settings (as saved in the file)
scene.frame_start = 1; scene.frame_end = 250; scene.frame_set(1)
scene.render.engine = 'BLENDER_EEVEE_NEXT'
scene.render.resolution_percentage = 50
scene.render.dither_intensity = 0.0
scene.cycles.use_denoising = False
scene.cycles.samples = 128
scene.cycles.sampling_pattern = 'TABULATED_SOBOL'
scene.cycles.light_sampling_threshold = 0.0
scene.cycles.use_adaptive_sampling = False
scene.cycles.use_light_tree = False
scene.cycles.blur_glossy = 0.0
scene.cycles.sample_clamp_indirect = 0.0
scene.view_settings.view_transform = 'Standard'
bpy.context.view_layer.update()

# ---- added for rendering (the .blend has no active camera and no usable light): camera, sun
cam_auto = bpy.data.cameras.new('AutoCamera')
cam_auto.lens = 50.0
cam_auto.sensor_width = 36.0
cam_auto.clip_end = 1000.0
ob_auto_camera = bpy.data.objects.new('AutoCamera', cam_auto)
scene.collection.objects.link(ob_auto_camera)
ob_auto_camera.location = (21.5618, -25.8741, 19.8529)
ob_auto_camera.rotation_euler = (1.09748, -7.21219e-08, 0.694738)
scene.camera = ob_auto_camera
light_auto_sun = bpy.data.lights.new('AutoSun', 'SUN')
light_auto_sun.energy = 3.0
light_auto_sun.angle = 0.0523599
ob_auto_sun = bpy.data.objects.new('AutoSun', light_auto_sun)
scene.collection.objects.link(ob_auto_sun)
ob_auto_sun.rotation_euler = (0.872665, 0.174533, 0.523599)
bpy.context.view_layer.update()
